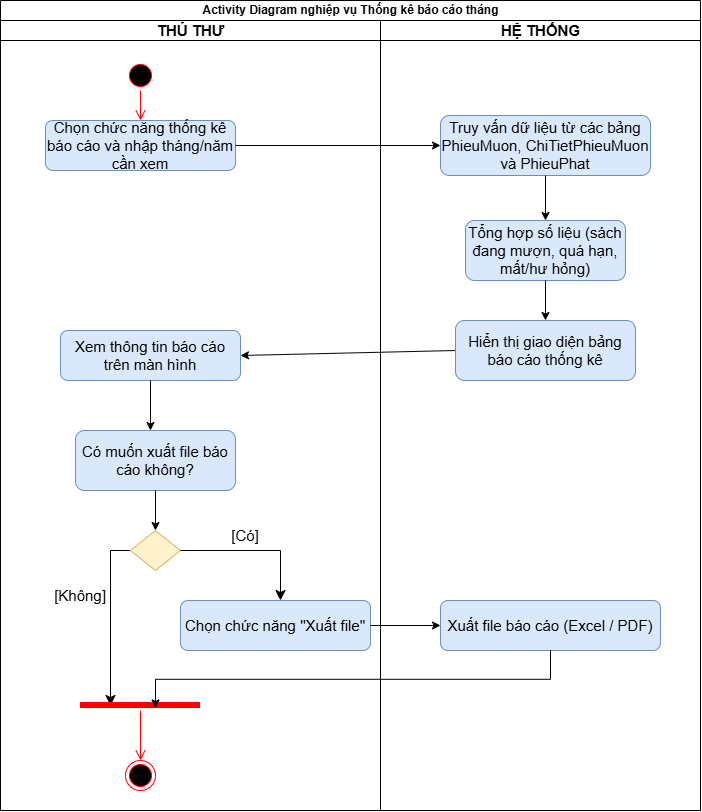

The diagram above was exported from draw.io. Its source (the exported page's mxGraphModel, read from the mxfile embedded in the PNG):
<mxGraphModel dx="927" dy="637" grid="1" gridSize="10" guides="1" tooltips="1" connect="1" arrows="1" fold="1" page="1" pageScale="1" pageWidth="4681" pageHeight="3300" math="0" shadow="0">
  <root>
    <mxCell id="0" />
    <mxCell id="1" parent="0" />
    <mxCell id="ypHoRyQZPZed2flwgNdu-1" parent="1" style="swimlane;childLayout=stackLayout;resizeParent=1;resizeParentMax=0;startSize=20;html=1;" value="Activity Diagram nghiệp vụ Thống kê báo cáo tháng" vertex="1">
      <mxGeometry height="810" width="700" x="460" y="340" as="geometry">
        <mxRectangle height="30" width="60" x="430" y="150" as="alternateBounds" />
      </mxGeometry>
    </mxCell>
    <mxCell id="ypHoRyQZPZed2flwgNdu-4" parent="ypHoRyQZPZed2flwgNdu-1" style="swimlane;startSize=20;html=1;" value="&lt;span style=&quot;font-size: 15px;&quot;&gt;THỦ THƯ&lt;/span&gt;" vertex="1">
      <mxGeometry height="790" width="380" y="20" as="geometry" />
    </mxCell>
    <mxCell id="ypHoRyQZPZed2flwgNdu-7" parent="ypHoRyQZPZed2flwgNdu-4" style="rounded=1;whiteSpace=wrap;html=1;fillColor=#dae8fc;strokeColor=#6c8ebf;" value="&lt;font style=&quot;font-size: 15px;&quot;&gt;Chọn chức năng &quot;Xuất file&quot;&lt;/font&gt;" vertex="1">
      <mxGeometry height="50" width="190" x="180" y="580" as="geometry" />
    </mxCell>
    <mxCell id="ypHoRyQZPZed2flwgNdu-8" parent="ypHoRyQZPZed2flwgNdu-4" style="ellipse;html=1;shape=startState;fillColor=#000000;strokeColor=#ff0000;" value="" vertex="1">
      <mxGeometry height="30" width="30" x="125" y="40" as="geometry" />
    </mxCell>
    <mxCell id="ypHoRyQZPZed2flwgNdu-9" parent="ypHoRyQZPZed2flwgNdu-4" style="rounded=1;whiteSpace=wrap;html=1;fillColor=#dae8fc;strokeColor=#6c8ebf;" value="&lt;font style=&quot;font-size: 15px;&quot;&gt;Chọn chức năng thống kê báo cáo và nhập tháng/năm cần xem&lt;/font&gt;" vertex="1">
      <mxGeometry height="50" width="190" x="45" y="100" as="geometry" />
    </mxCell>
    <mxCell id="ypHoRyQZPZed2flwgNdu-10" edge="1" parent="ypHoRyQZPZed2flwgNdu-4" source="ypHoRyQZPZed2flwgNdu-8" style="html=1;verticalAlign=bottom;endArrow=open;endSize=8;strokeColor=#ff0000;rounded=0;entryX=0.5;entryY=0;entryDx=0;entryDy=0;" target="ypHoRyQZPZed2flwgNdu-9" value="">
      <mxGeometry relative="1" as="geometry">
        <mxPoint x="140" y="130" as="targetPoint" />
      </mxGeometry>
    </mxCell>
    <mxCell id="ypHoRyQZPZed2flwgNdu-28" parent="ypHoRyQZPZed2flwgNdu-4" style="rounded=1;whiteSpace=wrap;html=1;fillColor=#dae8fc;strokeColor=#6c8ebf;" value="&lt;font style=&quot;font-size: 15px;&quot;&gt;Xem thông tin báo cáo trên màn hình&lt;/font&gt;" vertex="1">
      <mxGeometry height="50" width="180" x="60" y="310" as="geometry" />
    </mxCell>
    <mxCell id="ypHoRyQZPZed2flwgNdu-36" parent="ypHoRyQZPZed2flwgNdu-4" style="rounded=1;whiteSpace=wrap;html=1;fillColor=#dae8fc;strokeColor=#6c8ebf;" value="&lt;font style=&quot;font-size: 15px;&quot;&gt;Có muốn xuất file báo cáo không?&lt;/font&gt;" vertex="1">
      <mxGeometry height="60" width="160" x="75" y="410" as="geometry" />
    </mxCell>
    <mxCell id="ypHoRyQZPZed2flwgNdu-2" edge="1" parent="ypHoRyQZPZed2flwgNdu-4" source="ypHoRyQZPZed2flwgNdu-11" style="edgeStyle=segmentEdgeStyle;endArrow=classic;html=1;curved=0;rounded=0;endSize=8;startSize=8;entryX=0.25;entryY=0.5;entryDx=0;entryDy=0;entryPerimeter=0;exitX=0;exitY=0.5;exitDx=0;exitDy=0;" target="ypHoRyQZPZed2flwgNdu-22" value="">
      <mxGeometry height="50" relative="1" width="50" as="geometry">
        <mxPoint x="130" y="530" as="sourcePoint" />
        <mxPoint x="30.480000000000018" y="578.02" as="targetPoint" />
      </mxGeometry>
    </mxCell>
    <mxCell id="ypHoRyQZPZed2flwgNdu-11" parent="ypHoRyQZPZed2flwgNdu-4" style="rhombus;whiteSpace=wrap;html=1;fillColor=#fff2cc;strokeColor=#d6b656;" value="" vertex="1">
      <mxGeometry height="40" width="50" x="130" y="510" as="geometry" />
    </mxCell>
    <mxCell id="ypHoRyQZPZed2flwgNdu-35" edge="1" parent="ypHoRyQZPZed2flwgNdu-4" source="ypHoRyQZPZed2flwgNdu-36" style="edgeStyle=none;rounded=0;orthogonalLoop=1;jettySize=auto;html=1;entryX=0.5;entryY=0;entryDx=0;entryDy=0;exitX=0.5;exitY=1;exitDx=0;exitDy=0;" target="ypHoRyQZPZed2flwgNdu-11" value="">
      <mxGeometry relative="1" as="geometry" />
    </mxCell>
    <mxCell id="ypHoRyQZPZed2flwgNdu-32" edge="1" parent="ypHoRyQZPZed2flwgNdu-4" source="ypHoRyQZPZed2flwgNdu-11" style="edgeStyle=segmentEdgeStyle;endArrow=classic;html=1;curved=0;rounded=0;endSize=8;startSize=8;exitX=1;exitY=0.5;exitDx=0;exitDy=0;" value="">
      <mxGeometry height="50" relative="1" width="50" as="geometry">
        <mxPoint x="222.5" y="530" as="sourcePoint" />
        <mxPoint x="280" y="580" as="targetPoint" />
      </mxGeometry>
    </mxCell>
    <mxCell id="ypHoRyQZPZed2flwgNdu-33" parent="ypHoRyQZPZed2flwgNdu-4" style="text;html=1;whiteSpace=wrap;strokeColor=none;fillColor=none;align=center;verticalAlign=middle;rounded=0;" value="&lt;font style=&quot;font-size: 15px;&quot;&gt;[Không]&lt;/font&gt;" vertex="1">
      <mxGeometry height="30" width="100" x="30" y="560" as="geometry" />
    </mxCell>
    <mxCell id="ypHoRyQZPZed2flwgNdu-34" parent="ypHoRyQZPZed2flwgNdu-4" style="text;html=1;whiteSpace=wrap;strokeColor=none;fillColor=none;align=center;verticalAlign=middle;rounded=0;" value="&lt;font style=&quot;font-size: 15px;&quot;&gt;[Có]&lt;/font&gt;" vertex="1">
      <mxGeometry height="30" width="100" x="195" y="500" as="geometry" />
    </mxCell>
    <mxCell id="ypHoRyQZPZed2flwgNdu-21" parent="ypHoRyQZPZed2flwgNdu-4" style="ellipse;html=1;shape=endState;fillColor=#000000;strokeColor=#ff0000;" value="" vertex="1">
      <mxGeometry height="30" width="30" x="125" y="740" as="geometry" />
    </mxCell>
    <mxCell id="ypHoRyQZPZed2flwgNdu-22" parent="ypHoRyQZPZed2flwgNdu-4" style="shape=line;html=1;strokeWidth=6;strokeColor=#ff0000;" value="" vertex="1">
      <mxGeometry height="10" width="120" x="80" y="680" as="geometry" />
    </mxCell>
    <mxCell id="ypHoRyQZPZed2flwgNdu-23" edge="1" parent="ypHoRyQZPZed2flwgNdu-4" source="ypHoRyQZPZed2flwgNdu-22" style="html=1;verticalAlign=bottom;endArrow=open;endSize=8;strokeColor=#ff0000;rounded=0;" value="">
      <mxGeometry relative="1" as="geometry">
        <mxPoint x="140" y="740" as="targetPoint" />
      </mxGeometry>
    </mxCell>
    <mxCell id="ypHoRyQZPZed2flwgNdu-48" edge="1" parent="ypHoRyQZPZed2flwgNdu-4" source="ypHoRyQZPZed2flwgNdu-28" style="endArrow=classic;html=1;rounded=0;exitX=0.5;exitY=1;exitDx=0;exitDy=0;" value="">
      <mxGeometry height="50" relative="1" width="50" as="geometry">
        <mxPoint x="335" y="580" as="sourcePoint" />
        <mxPoint x="150" y="410" as="targetPoint" />
      </mxGeometry>
    </mxCell>
    <mxCell id="ypHoRyQZPZed2flwgNdu-40" edge="1" parent="ypHoRyQZPZed2flwgNdu-1" source="ypHoRyQZPZed2flwgNdu-9" style="endArrow=classic;html=1;rounded=0;exitX=1;exitY=0.5;exitDx=0;exitDy=0;entryX=0;entryY=0.5;entryDx=0;entryDy=0;" target="ypHoRyQZPZed2flwgNdu-38" value="">
      <mxGeometry height="50" relative="1" width="50" as="geometry">
        <mxPoint x="345" y="290" as="sourcePoint" />
        <mxPoint x="425" y="260" as="targetPoint" />
      </mxGeometry>
    </mxCell>
    <mxCell id="ypHoRyQZPZed2flwgNdu-47" edge="1" parent="ypHoRyQZPZed2flwgNdu-1" source="ypHoRyQZPZed2flwgNdu-27" style="endArrow=classic;html=1;rounded=0;entryX=1;entryY=0.5;entryDx=0;entryDy=0;exitX=0;exitY=0.5;exitDx=0;exitDy=0;" target="ypHoRyQZPZed2flwgNdu-28" value="">
      <mxGeometry height="50" relative="1" width="50" as="geometry">
        <mxPoint x="400" y="490" as="sourcePoint" />
        <mxPoint x="450" y="440" as="targetPoint" />
      </mxGeometry>
    </mxCell>
    <mxCell id="ypHoRyQZPZed2flwgNdu-49" edge="1" parent="ypHoRyQZPZed2flwgNdu-1" source="ypHoRyQZPZed2flwgNdu-7" style="endArrow=classic;html=1;rounded=0;entryX=0;entryY=0.5;entryDx=0;entryDy=0;exitX=1;exitY=0.5;exitDx=0;exitDy=0;" target="ypHoRyQZPZed2flwgNdu-37" value="">
      <mxGeometry height="50" relative="1" width="50" as="geometry">
        <mxPoint x="350" y="550" as="sourcePoint" />
        <mxPoint x="400" y="500" as="targetPoint" />
      </mxGeometry>
    </mxCell>
    <mxCell id="ypHoRyQZPZed2flwgNdu-26" parent="ypHoRyQZPZed2flwgNdu-1" style="swimlane;startSize=20;html=1;" value="&lt;span style=&quot;font-size: 15px;&quot;&gt;HỆ THỐNG&lt;/span&gt;" vertex="1">
      <mxGeometry height="790" width="320" x="380" y="20" as="geometry" />
    </mxCell>
    <mxCell id="ypHoRyQZPZed2flwgNdu-27" parent="ypHoRyQZPZed2flwgNdu-26" style="rounded=1;whiteSpace=wrap;html=1;fillColor=#dae8fc;strokeColor=#6c8ebf;" value="&lt;font style=&quot;font-size: 15px;&quot;&gt;Hiển thị giao diện bảng báo cáo thống kê&lt;/font&gt;" vertex="1">
      <mxGeometry height="60" width="180" x="75" y="300" as="geometry" />
    </mxCell>
    <mxCell id="ypHoRyQZPZed2flwgNdu-38" parent="ypHoRyQZPZed2flwgNdu-26" style="rounded=1;whiteSpace=wrap;html=1;fillColor=#dae8fc;strokeColor=#6c8ebf;" value="&lt;font style=&quot;font-size: 15px;&quot;&gt;Truy vấn dữ liệu từ các bảng PhieuMuon, ChiTietPhieuMuon và PhieuPhat&lt;/font&gt;" vertex="1">
      <mxGeometry height="60" width="210" x="60" y="95" as="geometry" />
    </mxCell>
    <mxCell id="ypHoRyQZPZed2flwgNdu-39" parent="ypHoRyQZPZed2flwgNdu-26" style="rounded=1;whiteSpace=wrap;html=1;align=center;fillColor=#dae8fc;strokeColor=#6c8ebf;" value="&lt;div style=&quot;&quot;&gt;&lt;font style=&quot;font-size: 15px;&quot;&gt;Tổng hợp số liệu (sách đang mượn, quá hạn, mất/hư hỏng)&lt;/font&gt;&lt;/div&gt;" vertex="1">
      <mxGeometry height="60" width="160" x="85" y="200" as="geometry" />
    </mxCell>
    <mxCell id="ypHoRyQZPZed2flwgNdu-45" edge="1" parent="ypHoRyQZPZed2flwgNdu-26" source="ypHoRyQZPZed2flwgNdu-38" style="endArrow=classic;html=1;rounded=0;exitX=0.5;exitY=1;exitDx=0;exitDy=0;entryX=0.5;entryY=0;entryDx=0;entryDy=0;" target="ypHoRyQZPZed2flwgNdu-39" value="">
      <mxGeometry height="50" relative="1" width="50" as="geometry">
        <mxPoint x="125" y="170" as="sourcePoint" />
        <mxPoint x="145" y="720" as="targetPoint" />
      </mxGeometry>
    </mxCell>
    <mxCell id="ypHoRyQZPZed2flwgNdu-44" edge="1" parent="ypHoRyQZPZed2flwgNdu-26" source="ypHoRyQZPZed2flwgNdu-39" style="endArrow=classic;html=1;rounded=0;entryX=0.5;entryY=0;entryDx=0;entryDy=0;elbow=vertical;edgeStyle=orthogonalEdgeStyle;exitX=0.5;exitY=1;exitDx=0;exitDy=0;" target="ypHoRyQZPZed2flwgNdu-27" value="">
      <mxGeometry height="50" relative="1" width="50" as="geometry">
        <mxPoint x="55" y="660" as="sourcePoint" />
        <mxPoint x="295" y="617" as="targetPoint" />
      </mxGeometry>
    </mxCell>
    <mxCell id="ypHoRyQZPZed2flwgNdu-37" parent="ypHoRyQZPZed2flwgNdu-26" style="rounded=1;whiteSpace=wrap;html=1;fillColor=#dae8fc;strokeColor=#6c8ebf;" value="&lt;font style=&quot;font-size: 15px;&quot;&gt;Xuất file báo cáo (Excel / PDF)&lt;/font&gt;" vertex="1">
      <mxGeometry height="50" width="220" x="60" y="580" as="geometry" />
    </mxCell>
    <mxCell id="ypHoRyQZPZed2flwgNdu-50" edge="1" parent="ypHoRyQZPZed2flwgNdu-26" source="ypHoRyQZPZed2flwgNdu-37" style="endArrow=classic;html=1;rounded=0;edgeStyle=orthogonalEdgeStyle;curved=0;entryX=0.625;entryY=0;entryDx=0;entryDy=0;entryPerimeter=0;exitX=0.5;exitY=1;exitDx=0;exitDy=0;" value="">
      <mxGeometry height="50" relative="1" width="50" as="geometry">
        <mxPoint x="149.53999999999996" y="660" as="sourcePoint" />
        <mxPoint x="-225" y="687.5" as="targetPoint" />
      </mxGeometry>
    </mxCell>
  </root>
</mxGraphModel>